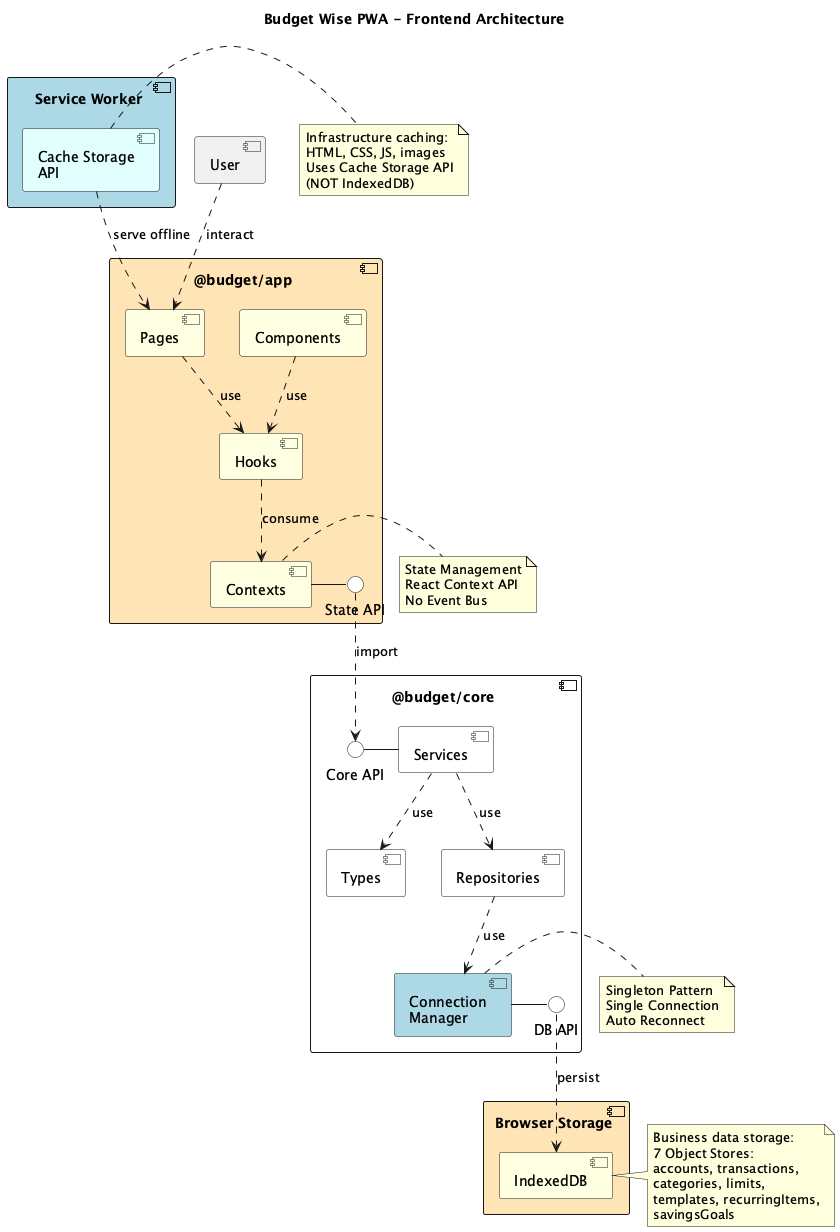

The diagram above was rendered by PlantUML. Its source (embedded in the PNG):
@startuml Frontend_Architecture
skinparam componentStyle uml2

title Budget Wise PWA - Frontend Architecture

component "User" as user

component "@budget/app \n" #moccasin {
    component "Pages" as pages #lightyellow
    component "Components" as components #lightyellow
    component "Hooks" as hooks #lightyellow
    component "Contexts" as contexts #lightyellow
    interface "State API" as stateapi #white

    pages ..> hooks : use
    components ..> hooks : use
    hooks ..> contexts : consume
    contexts - stateapi
}

component "@budget/core \n" {
    component "Types" as types #white
    component "Services" as services #white
    component "Repositories" as repos #white
    component "Connection\nManager" as connmgr #lightblue
    interface "Core API" as coreapi #white
    interface "DB API" as dbapi #white

    coreapi - services
    services ..> types : use
    services ..> repos : use
    repos ..> connmgr : use
    connmgr - dbapi
}

component "Browser Storage \n" #moccasin {
    component "IndexedDB" as indexeddb #lightyellow
}

component "Service Worker \n" #lightblue {
    component "Cache Storage\nAPI" as cachestorage #lightcyan
}

user ..> pages : interact
stateapi ..> coreapi : import
dbapi ..> indexeddb : persist
cachestorage ..> pages : serve offline

note right of contexts
  State Management
  React Context API
  No Event Bus
end note

note right of connmgr
  Singleton Pattern
  Single Connection
  Auto Reconnect
end note

note right of indexeddb
  Business data storage:
  7 Object Stores:
  accounts, transactions,
  categories, limits,
  templates, recurringItems,
  savingsGoals
end note

note right of cachestorage
  Infrastructure caching:
  HTML, CSS, JS, images
  Uses Cache Storage API
  (NOT IndexedDB)
end note

@enduml